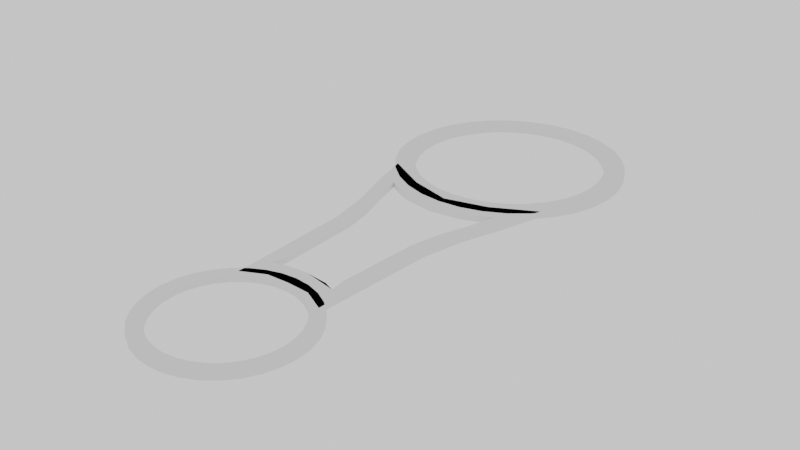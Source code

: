 # Source: bottlering.blend  (saved by Blender 3.0.42; exported with 4.5.12 LTS)
import bpy
from mathutils import Matrix  # noqa: F401  (used for matrix-valued properties, if any)

bpy.ops.wm.read_factory_settings(use_empty=True)
scene = bpy.context.scene
scene.name = 'Scene'

# ---- collections
col_collection = bpy.data.collections.new('Collection'); scene.collection.children.link(col_collection)

# ---- world
world_world = bpy.data.worlds.new('World'); scene.world = world_world
world_world.use_nodes = True; world_world.node_tree.nodes.clear()
_N = world_world.node_tree.nodes; _L = world_world.node_tree.links
n0 = _N.new('ShaderNodeOutputWorld'); n0.name = 'World Output'; n0.location = (300, 300)
n1 = _N.new('ShaderNodeBackground'); n1.name = 'Background'; n1.location = (10, 300)
n1.inputs[0].default_value = (0.05088, 0.05088, 0.05088, 1.0)
n1.inputs[1].default_value = 15.3
_L.new(n1.outputs[0], n0.inputs[0])
n0.is_active_output = True
world_world.color = (1.0, 1.0, 1.0)
world_world.use_sun_shadow = False
world_world.sun_shadow_jitter_overblur = 0.0

# ---- meshes
me_cylinder = bpy.data.meshes.new('Cylinder')
me_cylinder.from_pydata([(-1.487e-08, 0.9981, 0.025), (-1.487e-08, 0.9981, -0.025), (0.1947, 0.979, 0.025), (0.1947, 0.979, -0.025), (0.382, 0.9222, 0.025), (0.382, 0.9222, -0.025), (0.5545, 0.8299, 0.025), (0.5545, 0.8299, -0.025), (0.7058, 0.7058, 0.025), (0.7058, 0.7058, -0.025), (0.8299, 0.5545, 0.025), (0.8299, 0.5545, -0.025), (0.9222, 0.382, 0.025), (0.9222, 0.382, -0.025), (0.979, 0.1947, 0.025), (0.979, 0.1947, -0.025), (0.9981, -1.626e-07, 0.025), (0.9981, -1.626e-07, -0.025), (0.979, -0.1947, 0.025), (0.979, -0.1947, -0.025), (0.9222, -0.382, 0.025), (0.9222, -0.382, -0.025), (0.8299, -0.5545, 0.025), (0.8299, -0.5545, -0.025), (0.7058, -0.7058, 0.025), (0.7058, -0.7058, -0.025), (0.5545, -0.8299, 0.025), (0.5545, -0.8299, -0.025), (0.382, -0.9222, 0.025), (0.382, -0.9222, -0.025), (0.1947, -0.979, 0.025), (0.1947, -0.979, -0.025), (-1.021e-07, -0.9981, 0.025), (-1.021e-07, -0.9981, -0.025), (-0.1947, -0.979, 0.025), (-0.1947, -0.979, -0.025), (-0.382, -0.9222, 0.025), (-0.382, -0.9222, -0.025), (-0.5545, -0.8299, 0.025), (-0.5545, -0.8299, -0.025), (-0.7058, -0.7058, 0.025), (-0.7058, -0.7058, -0.025), (-0.8299, -0.5545, 0.025), (-0.8299, -0.5545, -0.025), (-0.9222, -0.382, 0.025), (-0.9222, -0.382, -0.025), (-0.979, -0.1947, 0.025), (-0.979, -0.1947, -0.025), (-0.9981, -1.071e-07, 0.025), (-0.9981, -1.071e-07, -0.025), (-0.979, 0.1947, 0.025), (-0.979, 0.1947, -0.025), (-0.9222, 0.382, 0.025), (-0.9222, 0.382, -0.025), (-0.8299, 0.5545, 0.025), (-0.8299, 0.5545, -0.025), (-0.7058, 0.7058, 0.025), (-0.7058, 0.7058, -0.025), (-0.5545, 0.8299, 0.025), (-0.5545, 0.8299, -0.025), (-0.382, 0.9222, 0.025), (-0.382, 0.9222, -0.025), (-0.1947, 0.979, 0.025), (-0.1947, 0.979, -0.025), (0.821, -1.549e-07, 0.025), (0.821, -1.549e-07, -0.025), (0.8052, -0.1602, 0.025), (-0.5805, 0.5805, -0.025), (-0.4561, 0.6827, -0.025), (0.8052, -0.1602, -0.025), (-0.1602, 0.8052, -0.025), (-1.487e-08, 0.821, -0.025), (-0.3142, 0.7585, -0.025), (0.7585, -0.3142, 0.025), (0.7585, -0.3142, -0.025), (-0.821, -1.092e-07, -0.025), (-0.8052, -0.1602, -0.025), (-0.6827, -0.4561, -0.025), (-0.5805, -0.5805, -0.025), (-0.7585, -0.3142, -0.025), (0.6827, -0.4561, 0.025), (0.6827, -0.4561, -0.025), (-8.665e-08, -0.821, -0.025), (0.1602, -0.8052, -0.025), (0.4561, -0.6827, -0.025), (0.5805, -0.5805, -0.025), (0.3142, -0.7585, -0.025), (0.5805, -0.5805, 0.025), (0.4561, -0.6827, 0.025), (0.5805, 0.5805, -0.025), (0.6827, 0.4561, -0.025), (0.8052, 0.1602, -0.025), (0.7585, 0.3142, -0.025), (0.3142, -0.7585, 0.025), (0.1602, -0.8052, 0.025), (-0.8052, 0.1602, -0.025), (-0.6827, 0.4561, -0.025), (-0.7585, 0.3142, -0.025), (-0.4561, -0.6827, -0.025), (0.3142, 0.7585, -0.025), (0.1602, 0.8052, -0.025), (-8.665e-08, -0.821, 0.025), (-0.3142, -0.7585, -0.025), (-0.1602, -0.8052, -0.025), (-0.1602, -0.8052, 0.025), (0.4561, 0.6827, -0.025), (-0.3142, -0.7585, 0.025), (0.1602, 0.8052, 0.025), (0.3142, 0.7585, 0.025), (0.5805, 0.5805, 0.025), (0.6827, 0.4561, 0.025), (-0.4561, -0.6827, 0.025), (0.4561, 0.6827, 0.025), (-0.5805, -0.5805, 0.025), (-0.6827, -0.4561, 0.025), (-0.7585, -0.3142, 0.025), (-0.8052, -0.1602, 0.025), (-0.7585, 0.3142, 0.025), (-0.8052, 0.1602, 0.025), (-0.5805, 0.5805, 0.025), (-0.4561, 0.6827, 0.025), (-0.6827, 0.4561, 0.025), (-0.821, -1.092e-07, 0.025), (-1.487e-08, 0.821, 0.025), (0.7585, 0.3142, 0.025), (0.8052, 0.1602, 0.025), (-0.1602, 0.8052, 0.025), (-0.3142, 0.7585, 0.025)], [], [(0, 1, 3, 2), (2, 3, 5, 4), (4, 5, 7, 6), (6, 7, 9, 8), (8, 9, 11, 10), (10, 11, 13, 12), (12, 13, 15, 14), (14, 15, 17, 16), (16, 17, 19, 18), (18, 19, 21, 20), (20, 21, 23, 22), (22, 23, 25, 24), (24, 25, 27, 26), (26, 27, 29, 28), (28, 29, 31, 30), (30, 31, 33, 32), (32, 33, 35, 34), (34, 35, 37, 36), (36, 37, 39, 38), (38, 39, 41, 40), (40, 41, 43, 42), (42, 43, 45, 44), (44, 45, 47, 46), (46, 47, 49, 48), (48, 49, 51, 50), (50, 51, 53, 52), (52, 53, 55, 54), (54, 55, 57, 56), (56, 57, 59, 58), (58, 59, 61, 60), (29, 27, 25, 23, 21, 19, 17, 15, 13, 92, 91, 65, 69, 74, 81, 85, 84, 86), (92, 13, 11, 9, 7, 5, 3, 1, 63, 61, 59, 57, 55, 53, 51, 49, 47, 45, 43, 41, 39, 37, 35, 33, 31, 29, 86, 83, 82, 103, 102, 98, 78, 77, 79, 76, 75, 95, 97, 96, 67, 68, 72, 70, 71, 100, 99, 105, 89, 90), (60, 61, 63, 62), (62, 63, 1, 0), (80, 22, 24, 26, 28, 30, 32, 34, 36, 38, 111, 106, 104, 101, 94, 93, 88, 87), (111, 38, 40, 42, 44, 46, 48, 50, 52, 54, 56, 58, 60, 62, 0, 2, 4, 6, 8, 10, 12, 14, 16, 18, 20, 22, 80, 73, 66, 64, 125, 124, 110, 109, 112, 108, 107, 123, 126, 127, 120, 119, 121, 117, 118, 122, 116, 115, 114, 113), (107, 100, 71, 123), (108, 99, 100, 107), (112, 105, 99, 108), (109, 89, 105, 112), (90, 89, 109, 110), (92, 90, 110, 124), (91, 92, 124, 125), (64, 65, 91, 125), (64, 66, 69, 65), (74, 69, 66, 73), (81, 74, 73, 80), (80, 87, 85, 81), (84, 85, 87, 88), (86, 84, 88, 93), (83, 86, 93, 94), (82, 83, 94, 101), (103, 82, 101, 104), (102, 103, 104, 106), (98, 102, 106, 111), (78, 98, 111, 113), (114, 77, 78, 113), (115, 79, 77, 114), (116, 76, 79, 115), (122, 75, 76, 116), (118, 95, 75, 122), (117, 97, 95, 118), (121, 96, 97, 117), (119, 67, 96, 121), (120, 68, 67, 119), (127, 72, 68, 120), (126, 70, 72, 127), (123, 71, 70, 126)])
_uv = me_cylinder.uv_layers.new(name='UVMap')
_uv.uv.foreach_set('vector', [1.0, 0.5, 1.0, 1.0, 0.9688, 1.0, 0.9688, 0.5, 0.9688, 0.5, 0.9688, 1.0, 0.9375, 1.0, 0.9375, 0.5, 0.9375, 0.5, 0.9375, 1.0, 0.9062, 1.0, 0.9062, 0.5, 0.9062, 0.5, 0.9062, 1.0, 0.875, 1.0, 0.875, 0.5, 0.875, 0.5, 0.875, 1.0, 0.8438, 1.0, 0.8438, 0.5, 0.8438, 0.5, 0.8438, 1.0, 0.8125, 1.0, 0.8125, 0.5, 0.8125, 0.5, 0.8125, 1.0, 0.7812, 1.0, 0.7812, 0.5, 0.7812, 0.5, 0.7812, 1.0, 0.75, 1.0, 0.75, 0.5, 0.75, 0.5, 0.75, 1.0, 0.7188, 1.0, 0.7188, 0.5, 0.7188, 0.5, 0.7188, 1.0, 0.6875, 1.0, 0.6875, 0.5, 0.6875, 0.5, 0.6875, 1.0, 0.6562, 1.0, 0.6562, 0.5, 0.6562, 0.5, 0.6562, 1.0, 0.625, 1.0, 0.625, 0.5, 0.625, 0.5, 0.625, 1.0, 0.5938, 1.0, 0.5938, 0.5, 0.5938, 0.5, 0.5938, 1.0, 0.5625, 1.0, 0.5625, 0.5, 0.5625, 0.5, 0.5625, 1.0, 0.5312, 1.0, 0.5312, 0.5, 0.5312, 0.5, 0.5312, 1.0, 0.5, 1.0, 0.5, 0.5, 0.5, 0.5, 0.5, 1.0, 0.4688, 1.0, 0.4688, 0.5, 0.4688, 0.5, 0.4688, 1.0, 0.4375, 1.0, 0.4375, 0.5, 0.4375, 0.5, 0.4375, 1.0, 0.4062, 1.0, 0.4062, 0.5, 0.4062, 0.5, 0.4062, 1.0, 0.375, 1.0, 0.375, 0.5, 0.375, 0.5, 0.375, 1.0, 0.3438, 1.0, 0.3438, 0.5, 0.3438, 0.5, 0.3438, 1.0, 0.3125, 1.0, 0.3125, 0.5, 0.3125, 0.5, 0.3125, 1.0, 0.2812, 1.0, 0.2812, 0.5, 0.2812, 0.5, 0.2812, 1.0, 0.25, 1.0, 0.25, 0.5, 0.25, 0.5, 0.25, 1.0, 0.2188, 1.0, 0.2188, 0.5, 0.2188, 0.5, 0.2188, 1.0, 0.1875, 1.0, 0.1875, 0.5, 0.1875, 0.5, 0.1875, 1.0, 0.1562, 1.0, 0.1562, 0.5, 0.1562, 0.5, 0.1562, 1.0, 0.125, 1.0, 0.125, 0.5, 0.125, 0.5, 0.125, 1.0, 0.09375, 1.0, 0.09375, 0.5, 0.09375, 0.5, 0.09375, 1.0, 0.0625, 1.0, 0.0625, 0.5, 0.3418, 0.02827, 0.3833, 0.05045, 0.4197, 0.08029, 0.4496, 0.1167, 0.4717, 0.1582, 0.4854, 0.2032, 0.49, 0.25, 0.4854, 0.2968, 0.4717, 0.3418, 0.4324, 0.3255, 0.4436, 0.2885, 0.4474, 0.25, 0.4436, 0.2115, 0.4324, 0.1745, 0.4141, 0.1403, 0.3896, 0.1104, 0.3597, 0.08586, 0.3255, 0.06761, 0.4324, 0.3255, 0.4717, 0.3418, 0.4496, 0.3833, 0.4197, 0.4197, 0.3833, 0.4496, 0.3418, 0.4717, 0.2968, 0.4854, 0.25, 0.49, 0.2032, 0.4854, 0.1582, 0.4717, 0.1167, 0.4496, 0.08029, 0.4197, 0.05045, 0.3833, 0.02827, 0.3418, 0.01461, 0.2968, 0.01, 0.25, 0.01461, 0.2032, 0.02827, 0.1582, 0.05045, 0.1167, 0.08029, 0.08029, 0.1167, 0.05045, 0.1582, 0.02827, 0.2032, 0.01461, 0.25, 0.01, 0.2968, 0.01461, 0.3418, 0.02827, 0.3255, 0.06761, 0.2885, 0.05638, 0.25, 0.05259, 0.2115, 0.05638, 0.1745, 0.06761, 0.1403, 0.08586, 0.1104, 0.1104, 0.08586, 0.1403, 0.06761, 0.1745, 0.05638, 0.2115, 0.05259, 0.25, 0.05638, 0.2885, 0.06761, 0.3255, 0.08586, 0.3597, 0.1104, 0.3896, 0.1403, 0.4141, 0.1745, 0.4324, 0.2115, 0.4436, 0.25, 0.4474, 0.2885, 0.4436, 0.3255, 0.4324, 0.3597, 0.4141, 0.3896, 0.3896, 0.4141, 0.3597, 0.0625, 0.5, 0.0625, 1.0, 0.03125, 1.0, 0.03125, 0.5, 0.03125, 0.5, 0.03125, 1.0, 0.0, 1.0, 0.0, 0.5, 0.9141, 0.1403, 0.9496, 0.1167, 0.9197, 0.08029, 0.8833, 0.05045, 0.8418, 0.02827, 0.7968, 0.01461, 0.75, 0.01, 0.7032, 0.01461, 0.6582, 0.02827, 0.6167, 0.05045, 0.6403, 0.08586, 0.6745, 0.06761, 0.7115, 0.05638, 0.75, 0.05259, 0.7885, 0.05638, 0.8255, 0.06761, 0.8597, 0.08586, 0.8896, 0.1104, 0.6403, 0.08586, 0.6167, 0.05045, 0.5803, 0.08029, 0.5504, 0.1167, 0.5283, 0.1582, 0.5146, 0.2032, 0.51, 0.25, 0.5146, 0.2968, 0.5283, 0.3418, 0.5504, 0.3833, 0.5803, 0.4197, 0.6167, 0.4496, 0.6582, 0.4717, 0.7032, 0.4854, 0.75, 0.49, 0.7968, 0.4854, 0.8418, 0.4717, 0.8833, 0.4496, 0.9197, 0.4197, 0.9496, 0.3833, 0.9717, 0.3418, 0.9854, 0.2968, 0.99, 0.25, 0.9854, 0.2032, 0.9717, 0.1582, 0.9496, 0.1167, 0.9141, 0.1403, 0.9324, 0.1745, 0.9436, 0.2115, 0.9474, 0.25, 0.9436, 0.2885, 0.9324, 0.3255, 0.9141, 0.3597, 0.8896, 0.3896, 0.8597, 0.4141, 0.8255, 0.4324, 0.7885, 0.4436, 0.75, 0.4474, 0.7115, 0.4436, 0.6745, 0.4324, 0.6403, 0.4141, 0.6104, 0.3896, 0.5859, 0.3597, 0.5676, 0.3255, 0.5564, 0.2885, 0.5526, 0.25, 0.5564, 0.2115, 0.5676, 0.1745, 0.5859, 0.1403, 0.6104, 0.1104, 0.9688, 0.6607, 0.9687, 0.8393, 1.0, 0.8393, 1.0, 0.6607, 0.9375, 0.6607, 0.9375, 0.8393, 0.9688, 0.8393, 0.9687, 0.6607, 0.9062, 0.6607, 0.9062, 0.8393, 0.9375, 0.8393, 0.9375, 0.6607, 0.875, 0.6607, 0.875, 0.8393, 0.9062, 0.8393, 0.9062, 0.6607, 0.8438, 0.8393, 0.875, 0.8393, 0.875, 0.6607, 0.8438, 0.6607, 0.8125, 0.8393, 0.8438, 0.8393, 0.8438, 0.6607, 0.8125, 0.6607, 0.7812, 0.8393, 0.8125, 0.8393, 0.8125, 0.6607, 0.7812, 0.6607, 0.75, 0.6607, 0.75, 0.8393, 0.7812, 0.8393, 0.7812, 0.6607, 0.75, 0.6607, 0.7188, 0.6607, 0.7188, 0.8393, 0.75, 0.8393, 0.6875, 0.8393, 0.7188, 0.8393, 0.7188, 0.6607, 0.6875, 0.6607, 0.6562, 0.8393, 0.6875, 0.8393, 0.6875, 0.6607, 0.6562, 0.6607, 0.6562, 0.6607, 0.625, 0.6607, 0.625, 0.8393, 0.6562, 0.8393, 0.5938, 0.8393, 0.625, 0.8393, 0.625, 0.6607, 0.5938, 0.6607, 0.5625, 0.8393, 0.5938, 0.8393, 0.5938, 0.6607, 0.5625, 0.6607, 0.5312, 0.8393, 0.5625, 0.8393, 0.5625, 0.6607, 0.5312, 0.6607, 0.5, 0.8393, 0.5312, 0.8393, 0.5312, 0.6607, 0.5, 0.6607, 0.4688, 0.8393, 0.5, 0.8393, 0.5, 0.6607, 0.4688, 0.6607, 0.4375, 0.8393, 0.4688, 0.8393, 0.4688, 0.6607, 0.4375, 0.6607, 0.4062, 0.8393, 0.4375, 0.8393, 0.4375, 0.6607, 0.4062, 0.6607, 0.375, 0.8393, 0.4062, 0.8393, 0.4062, 0.6607, 0.375, 0.6607, 0.3438, 0.6607, 0.3438, 0.8393, 0.375, 0.8393, 0.375, 0.6607, 0.3125, 0.6607, 0.3125, 0.8393, 0.3438, 0.8393, 0.3438, 0.6607, 0.2812, 0.6607, 0.2812, 0.8393, 0.3125, 0.8393, 0.3125, 0.6607, 0.25, 0.6607, 0.25, 0.8393, 0.2812, 0.8393, 0.2812, 0.6607, 0.2188, 0.6607, 0.2188, 0.8393, 0.25, 0.8393, 0.25, 0.6607, 0.1875, 0.6607, 0.1875, 0.8393, 0.2188, 0.8393, 0.2188, 0.6607, 0.1562, 0.6607, 0.1562, 0.8393, 0.1875, 0.8393, 0.1875, 0.6607, 0.125, 0.6607, 0.125, 0.8393, 0.1562, 0.8393, 0.1562, 0.6607, 0.09375, 0.6607, 0.09375, 0.8393, 0.125, 0.8393, 0.125, 0.6607, 0.0625, 0.6607, 0.0625, 0.8393, 0.09375, 0.8393, 0.09375, 0.6607, 0.03125, 0.6607, 0.03125, 0.8393, 0.0625, 0.8393, 0.0625, 0.6607, 0.0, 0.6607, 0.0, 0.8393, 0.03125, 0.8393, 0.03125, 0.6607])
me_cylinder.use_remesh_fix_poles = True
me_cylinder.use_remesh_preserve_attributes = False
me_cylinder.update()
me_cube_001 = bpy.data.meshes.new('Cube.001')
me_cube_001.from_pydata([(-0.54, -1.798, -1.0), (-0.54, -1.798, 1.0), (-1.0, 1.0, -1.0), (-1.0, 1.0, 1.0), (0.54, -1.798, -1.0), (0.54, -1.798, 1.0), (1.0, 1.0, -1.0), (1.0, 1.0, 1.0), (-0.7, 0.0, -1.0), (-0.7, 0.0, 1.0), (0.7, 0.0, -1.0), (0.7, 0.0, 1.0), (0.0, 0.5949, -1.0), (0.0, 0.5949, 1.0), (0.0, -1.798, -1.0), (0.0, -1.798, 1.0), (-0.6, -0.5, -1.0), (0.6, -0.5, 1.0), (-0.6, -0.5, 1.0), (0.6, -0.5, -1.0), (-0.865, 0.5, 1.0), (0.865, 0.5, -1.0), (-0.865, 0.5, -1.0), (0.865, 0.5, 1.0), (0.0, 0.5, -1.0), (0.0, 0.5, 1.0), (0.5, 0.7299, 1.0), (0.27, -1.798, -1.0), (0.5, 0.7299, -1.0), (0.27, -1.798, 1.0), (0.5, 0.5, 1.0), (0.5, 0.5, -1.0), (-0.5, 0.7299, -1.0), (-0.27, -1.798, 1.0), (-0.5, 0.7299, 1.0), (-0.27, -1.798, -1.0), (-0.5, 0.5, -1.0), (-0.5, 0.5, 1.0), (-0.54, -1.973, -1.0), (-0.54, -1.973, 1.0), (0.54, -1.973, 1.0), (0.54, -1.973, -1.0), (0.27, -1.838, -1.0), (-0.27, -1.838, 1.0), (-0.27, -1.838, -1.0), (0.0, -1.824, -1.0), (0.27, -1.838, 1.0), (0.0, -1.824, 1.0), (0.4191, -0.5, -1.0), (-0.7, 0.565, -1.0), (-0.6825, 0.5, -1.0), (-0.5798, 0.5, -1.0), (0.2759, -1.597, -1.0), (0.378, -1.475, -1.0), (0.405, -1.651, -1.0), (-0.5346, 0.0, -1.0), (-0.49, -0.135, -1.0), (-0.4191, -0.5, 1.0), (-0.4191, -0.5, -1.0), (-0.42, -0.485, -1.0), (-0.405, -1.637, 1.0), (-0.2759, -1.597, 1.0), (-0.378, -1.475, 1.0), (-0.2759, -1.597, -1.0), (-0.6825, 0.5, 1.0), (-0.5798, 0.5, 1.0), (-0.378, -1.475, -1.0), (-0.405, -1.637, -1.0), (-0.5346, 0.0, 1.0), (-0.6055, 0.215, 1.0), (-0.4846, 0.4486, 1.0), (-0.4846, 0.4486, -1.0), (0.5798, 0.5, -1.0), (0.6825, 0.5, -1.0), (-0.6055, 0.215, -1.0), (-0.35, 0.4029, 1.0), (0.4846, 0.4486, -1.0), (0.6055, 0.215, -1.0), (0.5346, 0.0, -1.0), (0.0, 0.3489, 1.0), (0.0, 0.3489, -1.0), (-0.35, 0.4029, -1.0), (0.0, -1.57, 1.0), (0.35, 0.4029, 1.0), (0.4846, 0.4486, 1.0), (-0.7, 0.565, 1.0), (0.2759, -1.597, 1.0), (0.35, 0.4029, -1.0), (0.0, -1.57, -1.0), (0.7, 0.565, -1.0), (0.7, 0.565, 1.0), (0.5798, 0.5, 1.0), (-0.49, -0.135, 1.0), (0.42, -0.485, -1.0), (0.42, -0.485, 1.0), (0.4191, -0.5, 1.0), (-0.42, -0.485, 1.0), (0.49, -0.135, -1.0), (0.378, -1.475, 1.0), (0.6055, 0.215, 1.0), (0.5346, 0.0, 1.0), (0.49, -0.135, 1.0), (0.6825, 0.5, 1.0), (0.405, -1.651, 1.0)], [], [(22, 20, 3, 2), (28, 26, 7, 6), (19, 17, 5, 4), (35, 14, 45, 44), (19, 4, 27, 52, 54, 53, 48), (57, 18, 1, 33, 61, 60, 62), (64, 20, 9, 68, 69), (70, 37, 65), (73, 21, 10, 78, 77), (76, 31, 72), (21, 23, 11, 10), (16, 18, 9, 8), (36, 24, 80, 81, 71), (84, 30, 25, 79, 83), (82, 15, 29, 86), (14, 35, 63, 88), (1, 0, 38, 39), (32, 34, 13, 12), (0, 1, 18, 16), (68, 9, 18, 57, 96, 92), (10, 19, 48, 93, 97, 78), (10, 11, 17, 19), (26, 13, 25, 30), (32, 12, 24, 36), (6, 7, 23, 21), (28, 6, 21, 73, 89, 72, 31), (65, 37, 34, 3, 20, 64, 85), (8, 9, 20, 22), (12, 28, 31, 24), (23, 7, 26, 30, 91, 90, 102), (94, 95, 17, 11, 100, 101), (33, 1, 39, 43), (86, 29, 5, 17, 95, 98, 103), (30, 84, 91), (100, 11, 23, 102, 99), (80, 24, 31, 76, 87), (27, 14, 88, 52), (12, 13, 26, 28), (13, 34, 37, 25), (49, 50, 22, 2, 32, 36, 51), (58, 16, 8, 55, 56, 59), (2, 3, 34, 32), (35, 0, 16, 58, 66, 67, 63), (51, 36, 71), (55, 8, 22, 50, 74), (79, 25, 37, 70, 75), (33, 15, 82, 61), (27, 4, 41, 42), (0, 35, 44, 38), (5, 29, 46, 40), (4, 5, 40, 41), (15, 33, 43, 47), (29, 15, 47, 46), (14, 27, 42, 45), (43, 39, 38, 44, 45, 42, 41, 40, 46, 47), (50, 49, 85, 64, 69, 74), (83, 87, 76, 72, 89, 90, 91, 84), (93, 48, 53, 98, 95, 94), (77, 78, 97, 101, 100, 99), (96, 59, 56, 92), (66, 62, 60, 67), (80, 79, 75, 81), (59, 96, 57, 62, 66, 58), (97, 93, 94, 101), (89, 73, 77, 99, 102, 90), (92, 56, 55, 74, 69, 68), (87, 83, 79, 80), (81, 75, 70, 65, 85, 49, 51, 71), (53, 54, 103, 98), (60, 61, 82, 86, 103, 54, 52, 88, 63, 67)])
_uv = me_cube_001.uv_layers.new(name='UVMap')
_uv.uv.foreach_set('vector', [0.375, 0.1875, 0.625, 0.1875, 0.625, 0.25, 0.375, 0.25, 0.375, 0.4375, 0.625, 0.4375, 0.625, 0.5, 0.375, 0.5, 0.375, 0.6875, 0.625, 0.6875, 0.625, 0.75, 0.375, 0.75, 0.1875, 0.75, 0.25, 0.75, 0.25, 0.75, 0.1875, 0.75, 0.375, 0.6875, 0.375, 0.75, 0.3125, 0.75, 0.3125, 0.7378, 0.3356, 0.7378, 0.3345, 0.7303, 0.3373, 0.6875, 0.8373, 0.6875, 0.875, 0.6875, 0.875, 0.75, 0.8125, 0.75, 0.8125, 0.7378, 0.8356, 0.7378, 0.8345, 0.7303, 0.8437, 0.5625, 0.875, 0.5625, 0.875, 0.625, 0.8455, 0.625, 0.8461, 0.5981, 0.8125, 0.5689, 0.8125, 0.5625, 0.8262, 0.5625, 0.3437, 0.5625, 0.375, 0.5625, 0.375, 0.625, 0.3455, 0.625, 0.3461, 0.5981, 0.3125, 0.5689, 0.3125, 0.5625, 0.3262, 0.5625, 0.375, 0.5625, 0.625, 0.5625, 0.625, 0.625, 0.375, 0.625, 0.375, 0.0625, 0.625, 0.0625, 0.625, 0.125, 0.375, 0.125, 0.1875, 0.5625, 0.25, 0.5625, 0.25, 0.5898, 0.2027, 0.578, 0.1875, 0.5689, 0.6875, 0.5689, 0.6875, 0.5625, 0.75, 0.5625, 0.75, 0.5898, 0.7027, 0.578, 0.75, 0.7378, 0.75, 0.75, 0.6875, 0.75, 0.6875, 0.7378, 0.25, 0.75, 0.1875, 0.75, 0.1875, 0.7378, 0.25, 0.7378, 0.625, 0.0, 0.375, 0.0, 0.375, 0.0, 0.625, 0.0, 0.375, 0.3125, 0.625, 0.3125, 0.625, 0.375, 0.375, 0.375, 0.375, 0.0, 0.625, 0.0, 0.625, 0.0625, 0.375, 0.0625, 0.8455, 0.625, 0.875, 0.625, 0.875, 0.6875, 0.8373, 0.6875, 0.8371, 0.6856, 0.8412, 0.6419, 0.375, 0.625, 0.375, 0.6875, 0.3373, 0.6875, 0.3371, 0.6856, 0.3412, 0.6419, 0.3455, 0.625, 0.375, 0.625, 0.625, 0.625, 0.625, 0.6875, 0.375, 0.6875, 0.6875, 0.5, 0.75, 0.5, 0.75, 0.5625, 0.6875, 0.5625, 0.1875, 0.5, 0.25, 0.5, 0.25, 0.5625, 0.1875, 0.5625, 0.375, 0.5, 0.625, 0.5, 0.625, 0.5625, 0.375, 0.5625, 0.3125, 0.5, 0.375, 0.5, 0.375, 0.5625, 0.3437, 0.5625, 0.3451, 0.5501, 0.3262, 0.5625, 0.3125, 0.5625, 0.8262, 0.5625, 0.8125, 0.5625, 0.8125, 0.5, 0.875, 0.5, 0.875, 0.5625, 0.8437, 0.5625, 0.8451, 0.5501, 0.375, 0.125, 0.625, 0.125, 0.625, 0.1875, 0.375, 0.1875, 0.25, 0.5, 0.3125, 0.5, 0.3125, 0.5625, 0.25, 0.5625, 0.625, 0.5625, 0.625, 0.5, 0.6875, 0.5, 0.6875, 0.5625, 0.6738, 0.5625, 0.6549, 0.5501, 0.6563, 0.5625, 0.6629, 0.6856, 0.6627, 0.6875, 0.625, 0.6875, 0.625, 0.625, 0.6545, 0.625, 0.6588, 0.6419, 0.8125, 0.75, 0.875, 0.75, 0.875, 0.75, 0.8125, 0.75, 0.6875, 0.7378, 0.6875, 0.75, 0.625, 0.75, 0.625, 0.6875, 0.6627, 0.6875, 0.6655, 0.7303, 0.6644, 0.7378, 0.6875, 0.5625, 0.6875, 0.5689, 0.6738, 0.5625, 0.6545, 0.625, 0.625, 0.625, 0.625, 0.5625, 0.6563, 0.5625, 0.6539, 0.5981, 0.25, 0.5898, 0.25, 0.5625, 0.3125, 0.5625, 0.3125, 0.5689, 0.2973, 0.578, 0.3125, 0.75, 0.25, 0.75, 0.25, 0.7378, 0.3125, 0.7378, 0.375, 0.375, 0.625, 0.375, 0.625, 0.4375, 0.375, 0.4375, 0.75, 0.5, 0.8125, 0.5, 0.8125, 0.5625, 0.75, 0.5625, 0.1549, 0.5501, 0.1563, 0.5625, 0.125, 0.5625, 0.125, 0.5, 0.1875, 0.5, 0.1875, 0.5625, 0.1738, 0.5625, 0.1627, 0.6875, 0.125, 0.6875, 0.125, 0.625, 0.1545, 0.625, 0.1588, 0.6419, 0.1629, 0.6856, 0.375, 0.25, 0.625, 0.25, 0.625, 0.3125, 0.375, 0.3125, 0.1875, 0.75, 0.125, 0.75, 0.125, 0.6875, 0.1627, 0.6875, 0.1655, 0.7303, 0.1644, 0.7378, 0.1875, 0.7378, 0.1738, 0.5625, 0.1875, 0.5625, 0.1875, 0.5689, 0.1545, 0.625, 0.125, 0.625, 0.125, 0.5625, 0.1563, 0.5625, 0.1539, 0.5981, 0.75, 0.5898, 0.75, 0.5625, 0.8125, 0.5625, 0.8125, 0.5689, 0.7973, 0.578, 0.8125, 0.75, 0.75, 0.75, 0.75, 0.7378, 0.8125, 0.7378, 0.3125, 0.75, 0.375, 0.75, 0.375, 0.75, 0.3125, 0.75, 0.125, 0.75, 0.1875, 0.75, 0.1875, 0.75, 0.125, 0.75, 0.625, 0.75, 0.6875, 0.75, 0.6875, 0.75, 0.625, 0.75, 0.375, 0.75, 0.625, 0.75, 0.625, 0.75, 0.375, 0.75, 0.75, 0.75, 0.8125, 0.75, 0.8125, 0.75, 0.75, 0.75, 0.6875, 0.75, 0.75, 0.75, 0.75, 0.75, 0.6875, 0.75, 0.25, 0.75, 0.3125, 0.75, 0.3125, 0.75, 0.25, 0.75, 0.8125, 0.75, 0.875, 0.75, 0.125, 0.75, 0.1875, 0.75, 0.25, 0.75, 0.3125, 0.75, 0.375, 0.75, 0.625, 0.75, 0.6875, 0.75, 0.75, 0.75, 0.4734, 0.2384, 0.4734, 0.25, 0.5266, 0.25, 0.5266, 0.2384, 0.5266, 0.1875, 0.4734, 0.1875, 0.5266, 0.4375, 0.4734, 0.4375, 0.4734, 0.4615, 0.4734, 0.4785, 0.4734, 0.5, 0.5266, 0.5, 0.5266, 0.4785, 0.5266, 0.4615, 0.4734, 0.6875, 0.4734, 0.6888, 0.4734, 0.75, 0.5266, 0.75, 0.5266, 0.6888, 0.5266, 0.6875, 0.4734, 0.5625, 0.4734, 0.6009, 0.4734, 0.625, 0.5266, 0.625, 0.5266, 0.6009, 0.5266, 0.5625, 0.5266, 0.0625, 0.4734, 0.0625, 0.4734, 0.125, 0.5266, 0.125, 0.4734, 0.0, 0.5266, 0.0, 0.5266, 0.0, 0.4734, 0.0, 0.4734, 0.375, 0.5266, 0.375, 0.5266, 0.3125, 0.4734, 0.3125, 0.4734, 0.0625, 0.5266, 0.0625, 0.5266, 0.0612, 0.5266, 0.0, 0.4734, 0.0, 0.4734, 0.0612, 0.4734, 0.625, 0.4734, 0.6875, 0.5266, 0.6875, 0.5266, 0.625, 0.4734, 0.5, 0.4734, 0.5116, 0.4734, 0.5625, 0.5266, 0.5625, 0.5266, 0.5116, 0.5266, 0.5, 0.5266, 0.125, 0.4734, 0.125, 0.4734, 0.1491, 0.4734, 0.1875, 0.5266, 0.1875, 0.5266, 0.1491, 0.4734, 0.4375, 0.5266, 0.4375, 0.5266, 0.375, 0.4734, 0.375, 0.4734, 0.3125, 0.5266, 0.3125, 0.5266, 0.2885, 0.5266, 0.2715, 0.5266, 0.25, 0.4734, 0.25, 0.4734, 0.2715, 0.4734, 0.2885, 0.4734, 0.75, 0.4734, 0.75, 0.5266, 0.75, 0.5266, 0.75, 0.5798, 0.75, 0.5727, 0.75, 0.5532, 0.75, 0.5337, 0.75, 0.5266, 0.75, 0.4734, 0.75, 0.4663, 0.75, 0.4468, 0.75, 0.4273, 0.75, 0.4202, 0.75])
me_cube_001.use_remesh_fix_poles = True
me_cube_001.use_remesh_preserve_attributes = False
me_cube_001.update()
me_cylinder_002 = bpy.data.meshes.new('Cylinder.002')
me_cylinder_002.from_pydata([(-1.487e-08, 0.7, 0.025), (-1.487e-08, 0.7, -0.025), (0.1947, 0.6808, 0.025), (0.1947, 0.6808, -0.025), (0.382, 0.624, 0.025), (0.382, 0.624, -0.025), (0.5545, 0.5318, 0.025), (0.5545, 0.5318, -0.025), (0.7058, 0.4076, 0.025), (0.7058, 0.4076, -0.025), (0.8299, 0.2564, 0.025), (0.8299, 0.2564, -0.025), (0.9222, 0.08383, 0.025), (0.9222, 0.08383, -0.025), (0.979, -0.1034, 0.025), (0.979, -0.1034, -0.025), (0.9981, -0.2981, 0.025), (0.9981, -0.2981, -0.025), (0.979, -0.4929, 0.025), (0.979, -0.4929, -0.025), (0.9222, -0.6801, 0.025), (0.9222, -0.6801, -0.025), (0.8299, -0.8527, 0.025), (0.8299, -0.8527, -0.025), (0.7058, -1.004, 0.025), (0.7058, -1.004, -0.025), (0.5545, -1.128, 0.025), (0.5545, -1.128, -0.025), (0.382, -1.22, 0.025), (0.382, -1.22, -0.025), (0.1947, -1.277, 0.025), (0.1947, -1.277, -0.025), (-1.021e-07, -1.296, 0.025), (-1.021e-07, -1.296, -0.025), (-0.1947, -1.277, 0.025), (-0.1947, -1.277, -0.025), (-0.382, -1.22, 0.025), (-0.382, -1.22, -0.025), (-0.5545, -1.128, 0.025), (-0.5545, -1.128, -0.025), (-0.7058, -1.004, 0.025), (-0.7058, -1.004, -0.025), (-0.8299, -0.8527, 0.025), (-0.8299, -0.8527, -0.025), (-0.9222, -0.6801, 0.025), (-0.9222, -0.6801, -0.025), (-0.979, -0.4929, 0.025), (-0.979, -0.4929, -0.025), (-0.9981, -0.2981, 0.025), (-0.9981, -0.2981, -0.025), (-0.979, -0.1034, 0.025), (-0.979, -0.1034, -0.025), (-0.9222, 0.08383, 0.025), (-0.9222, 0.08383, -0.025), (-0.8299, 0.2564, 0.025), (-0.8299, 0.2564, -0.025), (-0.7058, 0.4076, 0.025), (-0.7058, 0.4076, -0.025), (-0.5545, 0.5318, 0.025), (-0.5545, 0.5318, -0.025), (-0.382, 0.624, 0.025), (-0.382, 0.624, -0.025), (-0.1947, 0.6808, 0.025), (-0.1947, 0.6808, -0.025), (0.821, -0.2981, 0.025), (0.821, -0.2981, -0.025), (0.8052, -0.4583, 0.025), (-0.5805, 0.2824, -0.025), (-0.4561, 0.3845, -0.025), (0.8052, -0.4583, -0.025), (-0.1602, 0.5071, -0.025), (-1.487e-08, 0.5229, -0.025), (-0.3142, 0.4604, -0.025), (0.7585, -0.6123, 0.025), (0.7585, -0.6123, -0.025), (-0.821, -0.2981, -0.025), (-0.8052, -0.4583, -0.025), (-0.6827, -0.7543, -0.025), (-0.5805, -0.8787, -0.025), (-0.7585, -0.6123, -0.025), (0.6827, -0.7543, 0.025), (0.6827, -0.7543, -0.025), (-8.665e-08, -1.119, -0.025), (0.1602, -1.103, -0.025), (0.4561, -0.9808, -0.025), (0.5805, -0.8787, -0.025), (0.3142, -1.057, -0.025), (0.5805, -0.8787, 0.025), (0.4561, -0.9808, 0.025), (0.5805, 0.2824, -0.025), (0.6827, 0.158, -0.025), (0.8052, -0.138, -0.025), (0.7585, 0.01605, -0.025), (0.3142, -1.057, 0.025), (0.1602, -1.103, 0.025), (-0.8052, -0.138, -0.025), (-0.6827, 0.158, -0.025), (-0.7585, 0.01605, -0.025), (-0.4561, -0.9808, -0.025), (0.3142, 0.4604, -0.025), (0.1602, 0.5071, -0.025), (-8.665e-08, -1.119, 0.025), (-0.3142, -1.057, -0.025), (-0.1602, -1.103, -0.025), (-0.1602, -1.103, 0.025), (0.4561, 0.3845, -0.025), (-0.3142, -1.057, 0.025), (0.1602, 0.5071, 0.025), (0.3142, 0.4604, 0.025), (0.5805, 0.2824, 0.025), (0.6827, 0.158, 0.025), (-0.4561, -0.9808, 0.025), (0.4561, 0.3845, 0.025), (-0.5805, -0.8787, 0.025), (-0.6827, -0.7543, 0.025), (-0.7585, -0.6123, 0.025), (-0.8052, -0.4583, 0.025), (-0.7585, 0.01605, 0.025), (-0.8052, -0.138, 0.025), (-0.5805, 0.2824, 0.025), (-0.4561, 0.3845, 0.025), (-0.6827, 0.158, 0.025), (-0.821, -0.2981, 0.025), (-1.487e-08, 0.5229, 0.025), (0.7585, 0.01605, 0.025), (0.8052, -0.138, 0.025), (-0.1602, 0.5071, 0.025), (-0.3142, 0.4604, 0.025)], [], [(0, 1, 3, 2), (2, 3, 5, 4), (4, 5, 7, 6), (6, 7, 9, 8), (8, 9, 11, 10), (10, 11, 13, 12), (12, 13, 15, 14), (14, 15, 17, 16), (16, 17, 19, 18), (18, 19, 21, 20), (20, 21, 23, 22), (22, 23, 25, 24), (24, 25, 27, 26), (26, 27, 29, 28), (28, 29, 31, 30), (30, 31, 33, 32), (32, 33, 35, 34), (34, 35, 37, 36), (36, 37, 39, 38), (38, 39, 41, 40), (40, 41, 43, 42), (42, 43, 45, 44), (44, 45, 47, 46), (46, 47, 49, 48), (48, 49, 51, 50), (50, 51, 53, 52), (52, 53, 55, 54), (54, 55, 57, 56), (56, 57, 59, 58), (58, 59, 61, 60), (29, 27, 25, 23, 21, 19, 17, 15, 13, 92, 91, 65, 69, 74, 81, 85, 84, 86), (92, 13, 11, 9, 7, 5, 3, 1, 63, 61, 59, 57, 55, 53, 51, 49, 47, 45, 43, 41, 39, 37, 35, 33, 31, 29, 86, 83, 82, 103, 102, 98, 78, 77, 79, 76, 75, 95, 97, 96, 67, 68, 72, 70, 71, 100, 99, 105, 89, 90), (60, 61, 63, 62), (62, 63, 1, 0), (80, 22, 24, 26, 28, 30, 32, 34, 36, 38, 111, 106, 104, 101, 94, 93, 88, 87), (111, 38, 40, 42, 44, 46, 48, 50, 52, 54, 56, 58, 60, 62, 0, 2, 4, 6, 8, 10, 12, 14, 16, 18, 20, 22, 80, 73, 66, 64, 125, 124, 110, 109, 112, 108, 107, 123, 126, 127, 120, 119, 121, 117, 118, 122, 116, 115, 114, 113), (107, 100, 71, 123), (108, 99, 100, 107), (112, 105, 99, 108), (109, 89, 105, 112), (90, 89, 109, 110), (92, 90, 110, 124), (91, 92, 124, 125), (64, 65, 91, 125), (64, 66, 69, 65), (74, 69, 66, 73), (81, 74, 73, 80), (80, 87, 85, 81), (84, 85, 87, 88), (86, 84, 88, 93), (83, 86, 93, 94), (82, 83, 94, 101), (103, 82, 101, 104), (102, 103, 104, 106), (98, 102, 106, 111), (78, 98, 111, 113), (114, 77, 78, 113), (115, 79, 77, 114), (116, 76, 79, 115), (122, 75, 76, 116), (118, 95, 75, 122), (117, 97, 95, 118), (121, 96, 97, 117), (119, 67, 96, 121), (120, 68, 67, 119), (127, 72, 68, 120), (126, 70, 72, 127), (123, 71, 70, 126)])
_uv = me_cylinder_002.uv_layers.new(name='UVMap')
_uv.uv.foreach_set('vector', [1.0, 0.5, 1.0, 1.0, 0.9688, 1.0, 0.9688, 0.5, 0.9688, 0.5, 0.9688, 1.0, 0.9375, 1.0, 0.9375, 0.5, 0.9375, 0.5, 0.9375, 1.0, 0.9062, 1.0, 0.9062, 0.5, 0.9062, 0.5, 0.9062, 1.0, 0.875, 1.0, 0.875, 0.5, 0.875, 0.5, 0.875, 1.0, 0.8438, 1.0, 0.8438, 0.5, 0.8438, 0.5, 0.8438, 1.0, 0.8125, 1.0, 0.8125, 0.5, 0.8125, 0.5, 0.8125, 1.0, 0.7812, 1.0, 0.7812, 0.5, 0.7812, 0.5, 0.7812, 1.0, 0.75, 1.0, 0.75, 0.5, 0.75, 0.5, 0.75, 1.0, 0.7188, 1.0, 0.7188, 0.5, 0.7188, 0.5, 0.7188, 1.0, 0.6875, 1.0, 0.6875, 0.5, 0.6875, 0.5, 0.6875, 1.0, 0.6562, 1.0, 0.6562, 0.5, 0.6562, 0.5, 0.6562, 1.0, 0.625, 1.0, 0.625, 0.5, 0.625, 0.5, 0.625, 1.0, 0.5938, 1.0, 0.5938, 0.5, 0.5938, 0.5, 0.5938, 1.0, 0.5625, 1.0, 0.5625, 0.5, 0.5625, 0.5, 0.5625, 1.0, 0.5312, 1.0, 0.5312, 0.5, 0.5312, 0.5, 0.5312, 1.0, 0.5, 1.0, 0.5, 0.5, 0.5, 0.5, 0.5, 1.0, 0.4688, 1.0, 0.4688, 0.5, 0.4688, 0.5, 0.4688, 1.0, 0.4375, 1.0, 0.4375, 0.5, 0.4375, 0.5, 0.4375, 1.0, 0.4062, 1.0, 0.4062, 0.5, 0.4062, 0.5, 0.4062, 1.0, 0.375, 1.0, 0.375, 0.5, 0.375, 0.5, 0.375, 1.0, 0.3438, 1.0, 0.3438, 0.5, 0.3438, 0.5, 0.3438, 1.0, 0.3125, 1.0, 0.3125, 0.5, 0.3125, 0.5, 0.3125, 1.0, 0.2812, 1.0, 0.2812, 0.5, 0.2812, 0.5, 0.2812, 1.0, 0.25, 1.0, 0.25, 0.5, 0.25, 0.5, 0.25, 1.0, 0.2188, 1.0, 0.2188, 0.5, 0.2188, 0.5, 0.2188, 1.0, 0.1875, 1.0, 0.1875, 0.5, 0.1875, 0.5, 0.1875, 1.0, 0.1562, 1.0, 0.1562, 0.5, 0.1562, 0.5, 0.1562, 1.0, 0.125, 1.0, 0.125, 0.5, 0.125, 0.5, 0.125, 1.0, 0.09375, 1.0, 0.09375, 0.5, 0.09375, 0.5, 0.09375, 1.0, 0.0625, 1.0, 0.0625, 0.5, 0.3418, 0.02827, 0.3833, 0.05045, 0.4197, 0.08029, 0.4496, 0.1167, 0.4717, 0.1582, 0.4854, 0.2032, 0.49, 0.25, 0.4854, 0.2968, 0.4717, 0.3418, 0.4324, 0.3255, 0.4436, 0.2885, 0.4474, 0.25, 0.4436, 0.2115, 0.4324, 0.1745, 0.4141, 0.1403, 0.3896, 0.1104, 0.3597, 0.08586, 0.3255, 0.06761, 0.4324, 0.3255, 0.4717, 0.3418, 0.4496, 0.3833, 0.4197, 0.4197, 0.3833, 0.4496, 0.3418, 0.4717, 0.2968, 0.4854, 0.25, 0.49, 0.2032, 0.4854, 0.1582, 0.4717, 0.1167, 0.4496, 0.08029, 0.4197, 0.05045, 0.3833, 0.02827, 0.3418, 0.01461, 0.2968, 0.01, 0.25, 0.01461, 0.2032, 0.02827, 0.1582, 0.05045, 0.1167, 0.08029, 0.08029, 0.1167, 0.05045, 0.1582, 0.02827, 0.2032, 0.01461, 0.25, 0.01, 0.2968, 0.01461, 0.3418, 0.02827, 0.3255, 0.06761, 0.2885, 0.05638, 0.25, 0.05259, 0.2115, 0.05638, 0.1745, 0.06761, 0.1403, 0.08586, 0.1104, 0.1104, 0.08586, 0.1403, 0.06761, 0.1745, 0.05638, 0.2115, 0.05259, 0.25, 0.05638, 0.2885, 0.06761, 0.3255, 0.08586, 0.3597, 0.1104, 0.3896, 0.1403, 0.4141, 0.1745, 0.4324, 0.2115, 0.4436, 0.25, 0.4474, 0.2885, 0.4436, 0.3255, 0.4324, 0.3597, 0.4141, 0.3896, 0.3896, 0.4141, 0.3597, 0.0625, 0.5, 0.0625, 1.0, 0.03125, 1.0, 0.03125, 0.5, 0.03125, 0.5, 0.03125, 1.0, 0.0, 1.0, 0.0, 0.5, 0.9141, 0.1403, 0.9496, 0.1167, 0.9197, 0.08029, 0.8833, 0.05045, 0.8418, 0.02827, 0.7968, 0.01461, 0.75, 0.01, 0.7032, 0.01461, 0.6582, 0.02827, 0.6167, 0.05045, 0.6403, 0.08586, 0.6745, 0.06761, 0.7115, 0.05638, 0.75, 0.05259, 0.7885, 0.05638, 0.8255, 0.06761, 0.8597, 0.08586, 0.8896, 0.1104, 0.6403, 0.08586, 0.6167, 0.05045, 0.5803, 0.08029, 0.5504, 0.1167, 0.5283, 0.1582, 0.5146, 0.2032, 0.51, 0.25, 0.5146, 0.2968, 0.5283, 0.3418, 0.5504, 0.3833, 0.5803, 0.4197, 0.6167, 0.4496, 0.6582, 0.4717, 0.7032, 0.4854, 0.75, 0.49, 0.7968, 0.4854, 0.8418, 0.4717, 0.8833, 0.4496, 0.9197, 0.4197, 0.9496, 0.3833, 0.9717, 0.3418, 0.9854, 0.2968, 0.99, 0.25, 0.9854, 0.2032, 0.9717, 0.1582, 0.9496, 0.1167, 0.9141, 0.1403, 0.9324, 0.1745, 0.9436, 0.2115, 0.9474, 0.25, 0.9436, 0.2885, 0.9324, 0.3255, 0.9141, 0.3597, 0.8896, 0.3896, 0.8597, 0.4141, 0.8255, 0.4324, 0.7885, 0.4436, 0.75, 0.4474, 0.7115, 0.4436, 0.6745, 0.4324, 0.6403, 0.4141, 0.6104, 0.3896, 0.5859, 0.3597, 0.5676, 0.3255, 0.5564, 0.2885, 0.5526, 0.25, 0.5564, 0.2115, 0.5676, 0.1745, 0.5859, 0.1403, 0.6104, 0.1104, 0.9688, 0.6607, 0.9687, 0.8393, 1.0, 0.8393, 1.0, 0.6607, 0.9375, 0.6607, 0.9375, 0.8393, 0.9688, 0.8393, 0.9687, 0.6607, 0.9062, 0.6607, 0.9062, 0.8393, 0.9375, 0.8393, 0.9375, 0.6607, 0.875, 0.6607, 0.875, 0.8393, 0.9062, 0.8393, 0.9062, 0.6607, 0.8438, 0.8393, 0.875, 0.8393, 0.875, 0.6607, 0.8438, 0.6607, 0.8125, 0.8393, 0.8438, 0.8393, 0.8438, 0.6607, 0.8125, 0.6607, 0.7812, 0.8393, 0.8125, 0.8393, 0.8125, 0.6607, 0.7812, 0.6607, 0.75, 0.6607, 0.75, 0.8393, 0.7812, 0.8393, 0.7812, 0.6607, 0.75, 0.6607, 0.7188, 0.6607, 0.7188, 0.8393, 0.75, 0.8393, 0.6875, 0.8393, 0.7188, 0.8393, 0.7188, 0.6607, 0.6875, 0.6607, 0.6562, 0.8393, 0.6875, 0.8393, 0.6875, 0.6607, 0.6562, 0.6607, 0.6562, 0.6607, 0.625, 0.6607, 0.625, 0.8393, 0.6562, 0.8393, 0.5938, 0.8393, 0.625, 0.8393, 0.625, 0.6607, 0.5938, 0.6607, 0.5625, 0.8393, 0.5938, 0.8393, 0.5938, 0.6607, 0.5625, 0.6607, 0.5312, 0.8393, 0.5625, 0.8393, 0.5625, 0.6607, 0.5312, 0.6607, 0.5, 0.8393, 0.5312, 0.8393, 0.5312, 0.6607, 0.5, 0.6607, 0.4688, 0.8393, 0.5, 0.8393, 0.5, 0.6607, 0.4688, 0.6607, 0.4375, 0.8393, 0.4688, 0.8393, 0.4688, 0.6607, 0.4375, 0.6607, 0.4062, 0.8393, 0.4375, 0.8393, 0.4375, 0.6607, 0.4062, 0.6607, 0.375, 0.8393, 0.4062, 0.8393, 0.4062, 0.6607, 0.375, 0.6607, 0.3438, 0.6607, 0.3438, 0.8393, 0.375, 0.8393, 0.375, 0.6607, 0.3125, 0.6607, 0.3125, 0.8393, 0.3438, 0.8393, 0.3438, 0.6607, 0.2812, 0.6607, 0.2812, 0.8393, 0.3125, 0.8393, 0.3125, 0.6607, 0.25, 0.6607, 0.25, 0.8393, 0.2812, 0.8393, 0.2812, 0.6607, 0.2188, 0.6607, 0.2188, 0.8393, 0.25, 0.8393, 0.25, 0.6607, 0.1875, 0.6607, 0.1875, 0.8393, 0.2188, 0.8393, 0.2188, 0.6607, 0.1562, 0.6607, 0.1562, 0.8393, 0.1875, 0.8393, 0.1875, 0.6607, 0.125, 0.6607, 0.125, 0.8393, 0.1562, 0.8393, 0.1562, 0.6607, 0.09375, 0.6607, 0.09375, 0.8393, 0.125, 0.8393, 0.125, 0.6607, 0.0625, 0.6607, 0.0625, 0.8393, 0.09375, 0.8393, 0.09375, 0.6607, 0.03125, 0.6607, 0.03125, 0.8393, 0.0625, 0.8393, 0.0625, 0.6607, 0.0, 0.6607, 0.0, 0.8393, 0.03125, 0.8393, 0.03125, 0.6607])
me_cylinder_002.use_remesh_fix_poles = True
me_cylinder_002.use_remesh_preserve_attributes = False
me_cylinder_002.update()

# ---- objects
ob_cylinder = bpy.data.objects.new('Cylinder', me_cylinder)
ob_cube = bpy.data.objects.new('Cube', me_cube_001)
ob_cylinder_001 = bpy.data.objects.new('Cylinder.001', me_cylinder_002)

# ---- transforms, parenting, visibility, modifiers, constraints
ob_cylinder.location = (0.0, 1.338, 0.0)
ob_cube.location = (0.0, -0.0319, 0.0)
ob_cube.scale = (0.7405, 0.7405, 0.025)
ob_cylinder_001.location = (0.001003, -1.769, 0.0)
ob_cylinder_001.scale = (0.6708, 0.6708, 1.0)

# ---- collection membership
col_collection.objects.link(ob_cylinder)
col_collection.objects.link(ob_cube)
col_collection.objects.link(ob_cylinder_001)

# ---- scene / render settings (as saved in the file)
scene.frame_start = 1; scene.frame_end = 250; scene.frame_set(2)
scene.render.engine = 'BLENDER_EEVEE_NEXT'
scene.cycles.sampling_pattern = 'TABULATED_SOBOL'
scene.cycles.use_light_tree = False
scene.view_settings.view_transform = 'Filmic'
bpy.context.view_layer.update()

# ---- added for rendering (the .blend has no active camera): camera
cam_auto = bpy.data.cameras.new('AutoCamera')
cam_auto.lens = 50.0
cam_auto.sensor_width = 36.0
cam_auto.clip_end = 1000.0
ob_auto_camera = bpy.data.objects.new('AutoCamera', cam_auto)
scene.collection.objects.link(ob_auto_camera)
ob_auto_camera.location = (4.95955, -6.10307, 3.96764)
ob_auto_camera.rotation_euler = (1.09748, -7.21219e-08, 0.694738)
scene.camera = ob_auto_camera
bpy.context.view_layer.update()
